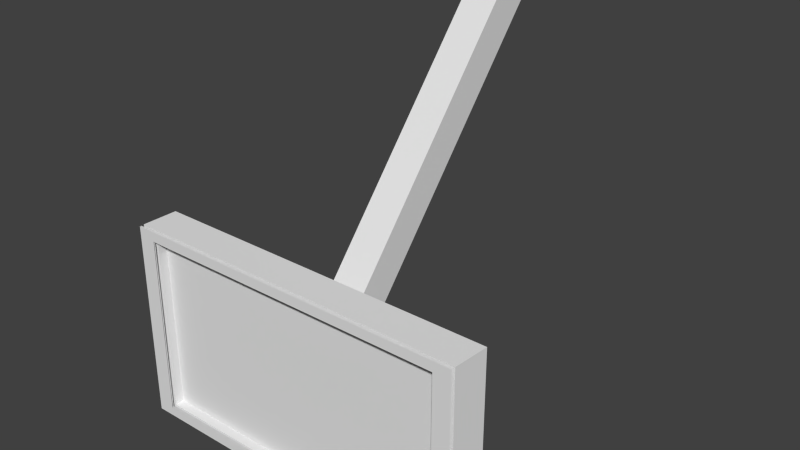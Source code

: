 # Source: ConnectScreen2.blend  (saved by Blender 2.57.0; exported with 4.5.12 LTS)
import bpy
from mathutils import Matrix  # noqa: F401  (used for matrix-valued properties, if any)

bpy.ops.wm.read_factory_settings(use_empty=True)
scene = bpy.context.scene
scene.name = 'Scene'

# ---- collections
col_collection_1 = bpy.data.collections.new('Collection 1'); scene.collection.children.link(col_collection_1)

# ---- world
world_world = bpy.data.worlds.new('World'); scene.world = world_world
world_world.color = (0.05088, 0.05088, 0.05088)
world_world.use_sun_shadow = False
world_world.sun_shadow_jitter_overblur = 0.0
world_world.cycles.sampling_method = 'MANUAL'
world_world.cycles.sample_map_resolution = 256

# ---- meshes
me_cube = bpy.data.meshes.new('Cube')
me_cube.from_pydata([(-2.0, 0.3352, -1.055), (2.0, 0.3352, 1.224), (1.959, -0.04902, 1.207), (1.759, -0.04902, 1.093), (-1.841, -0.04901, 1.093), (1.759, -0.04901, -0.9575), (1.0, 0.4852, 0.882), (-1.0, 0.4852, 0.882), (1.0, 0.4852, -0.713), (-1.0, 0.4852, -0.713), (2.0, 0.3352, -1.055), (-2.0, 0.3352, 1.224), (1.759, 0.1778, -0.9575), (1.759, 0.1778, 1.093), (-1.841, 0.1778, 1.093), (-1.841, 0.1778, -0.9575), (-1.841, -0.04901, -0.9575), (-2.041, -0.04901, -1.071), (1.959, -0.04901, -1.071), (-2.041, -0.04901, 1.207)], [], [(17, 0, 10, 18), (1, 11, 19, 2), (11, 0, 17, 19), (17, 18, 5, 16), (5, 3, 13, 12), (4, 16, 15, 14), (11, 1, 6, 7), (0, 11, 7, 9), (1, 10, 8, 6), (10, 0, 9, 8), (6, 8, 9, 7), (3, 4, 14, 13), (16, 5, 12, 15), (18, 2, 3, 5), (19, 17, 16, 4), (2, 19, 4, 3), (10, 1, 2, 18)])
_uv = me_cube.uv_layers.new(name='UVTex')
_uv.uv.foreach_set('vector', [1.0, 1.0, 0.0, 1.0, 0.0, 0.0, 1.0, 0.0, 0.0, 0.0, 1.0, 0.0, 1.0, 1.0, 0.0, 1.0, 1.0, 1.0, 0.0, 1.0, 0.0, 0.0, 1.0, 0.0, 0.0, 0.0, 1.0, 0.0, 1.0, 1.0, 0.0, 1.0, 0.0, 0.0, 1.0, 0.0, 1.0, 1.0, 0.0, 1.0, 0.0, 0.0, 1.0, 0.0, 1.0, 1.0, 0.0, 1.0, 0.0, 0.0, 1.0, 0.0, 1.0, 1.0, 0.0, 1.0, 0.0, 0.0, 1.0, 0.0, 1.0, 1.0, 0.0, 1.0, 0.0, 0.0, 1.0, 0.0, 1.0, 1.0, 0.0, 1.0, 0.0, 0.0, 1.0, 0.0, 1.0, 1.0, 0.0, 1.0, 0.0, 0.0, 1.0, 0.0, 1.0, 1.0, 0.0, 1.0, 0.0, 0.0, 0.0, 1.0, 1.0, 1.0, 1.0, 0.0, 0.0, 0.0, 0.0, 1.0, 1.0, 1.0, 1.0, 0.0, 0.0, 0.0, 0.0, 1.0, 1.0, 1.0, 1.0, 0.0, 0.0, 0.0, 0.0, 1.0, 1.0, 1.0, 1.0, 0.0, 0.0, 0.0, 0.0, 1.0, 1.0, 1.0, 1.0, 0.0, 0.0, 0.0, 0.0, 1.0, 1.0, 1.0, 1.0, 0.0])
me_cube.materials.append(None)
me_cube.use_remesh_preserve_volume = False
me_cube.use_remesh_preserve_attributes = False
me_cube.use_mirror_vertex_groups = False
me_cube.update()
me_cube_003 = bpy.data.meshes.new('Cube.003')
me_cube_003.from_pydata([(1.959, -0.04902, 1.207), (1.759, -0.04902, 1.093), (-1.841, -0.04901, 1.093), (1.759, -0.04901, -0.9575), (-1.841, -0.04901, -0.9575), (-2.041, -0.04901, -1.071), (1.959, -0.04901, -1.071), (-2.041, -0.04901, 1.207), (-1.841, -0.034, 1.093), (-1.841, -0.034, -0.9575), (1.759, -0.034, -0.9575), (1.959, -0.034, 1.207), (1.959, -0.034, -1.071), (-2.041, -0.034, 1.207), (-2.041, -0.034, -1.071), (1.759, -0.034, 1.093)], [], [(5, 6, 3, 4), (6, 0, 1, 3), (7, 5, 4, 2), (0, 7, 2, 1), (11, 15, 8, 13), (13, 8, 9, 14), (12, 10, 15, 11), (14, 9, 10, 12)])
_uv = me_cube_003.uv_layers.new(name='UVTex')
_uv.uv.foreach_set('vector', [0.0, 0.0, 1.0, 0.0, 1.0, 1.0, 0.0, 1.0, 0.0, 0.0, 0.0, 1.0, 1.0, 1.0, 1.0, 0.0, 0.0, 0.0, 0.0, 1.0, 1.0, 1.0, 1.0, 0.0, 0.0, 0.0, 0.0, 1.0, 1.0, 1.0, 1.0, 0.0, 0.0, 0.0, 1.0, 0.0, 1.0, 1.0, 0.0, 1.0, 0.0, 0.0, 1.0, 0.0, 1.0, 1.0, 0.0, 1.0, 0.0, 0.0, 1.0, 0.0, 1.0, 1.0, 0.0, 1.0, 0.0, 0.0, 0.0, 1.0, 1.0, 1.0, 1.0, 0.0])
me_cube_003.materials.append(None)
me_cube_003.use_remesh_preserve_volume = False
me_cube_003.use_remesh_preserve_attributes = False
me_cube_003.use_mirror_vertex_groups = False
me_cube_003.update()
me_plane = bpy.data.meshes.new('Plane')
me_plane.from_pydata([(1.851, 1.068, -4.366e-08), (1.851, -1.068, 4.366e-08), (-1.851, -1.068, 4.366e-08), (-1.851, 1.068, -4.366e-08)], [], [(0, 3, 2, 1)])
me_plane.use_remesh_preserve_volume = False
me_plane.use_remesh_preserve_attributes = False
me_plane.use_mirror_vertex_groups = False
me_plane.update()
me_cube_001 = bpy.data.meshes.new('Cube.001')
me_cube_001.from_pydata([(0.1836, 0.2126, -0.4411), (0.1836, -0.09457, -0.1848), (-0.2164, -0.09457, -0.1848), (-0.2164, 0.2126, -0.4411), (0.1836, 3.095, 3.014), (0.1836, 2.788, 3.27), (-0.2164, 2.788, 3.27), (-0.2164, 3.095, 3.014)], [], [(0, 1, 2, 3), (4, 7, 6, 5), (0, 4, 5, 1), (1, 5, 6, 2), (2, 6, 7, 3), (4, 0, 3, 7)])
_uv = me_cube_001.uv_layers.new(name='UVTex')
_uv.uv.foreach_set('vector', [0.0, 0.0, 1.0, 0.0, 1.0, 1.0, 0.0, 1.0, 0.0, 0.0, 1.0, 0.0, 1.0, 1.0, 0.0, 1.0, 0.0, 0.0, 1.0, 0.0, 1.0, 1.0, 0.0, 1.0, 0.0, 0.0, 1.0, 0.0, 1.0, 1.0, 0.0, 1.0, 0.0, 0.0, 1.0, 0.0, 1.0, 1.0, 0.0, 1.0, 0.0, 0.0, 1.0, 0.0, 1.0, 1.0, 0.0, 1.0])
me_cube_001.use_remesh_preserve_volume = False
me_cube_001.use_remesh_preserve_attributes = False
me_cube_001.use_mirror_vertex_groups = False
me_cube_001.update()

# ---- objects
ob_tv = bpy.data.objects.new('TV', me_cube)
ob_tvlineface = bpy.data.objects.new('TVLineFace', me_cube_003)
ob_screen = bpy.data.objects.new('Screen', me_plane)
ob_arm = bpy.data.objects.new('Arm', me_cube_001)

# ---- transforms, parenting, visibility, modifiers, constraints
ob_tv.location = (0.0, 0.0, -7.897)
ob_tv.scale = (100.0, 100.0, 100.0)
ob_tv.lock_rotations_4d = False
ob_tv.empty_display_type = 'ARROWS'
ob_tv.lineart.crease_threshold = 0.0
ob_tvlineface.parent = ob_tv
ob_tvlineface.matrix_parent_inverse = Matrix(((1.0, 0.0, 0.0, 0.0), (0.0, 1.0, 0.0, 0.0), (0.0, 0.0, 1.0, -0.1029), (0.0, 0.0, 0.0, 1.0)))
ob_tvlineface.location = (0.0, -0.05, 0.1029)
ob_tvlineface.lock_rotations_4d = False
ob_tvlineface.empty_display_type = 'ARROWS'
ob_tvlineface.lineart.crease_threshold = 0.0
ob_screen.parent = ob_tv
ob_screen.matrix_parent_inverse = Matrix(((1.0, 0.0, 0.0, 0.0), (0.0, 1.0, 0.0, 0.0), (0.0, 0.0, 1.0, -0.1029), (0.0, 0.0, 0.0, 1.0)))
ob_screen.location = (-0.0363, 0.05477, 0.1628)
ob_screen.rotation_euler = (1.571, 0.0, 0.0)
ob_screen.lineart.crease_threshold = 0.0
ob_arm.parent = ob_tv
ob_arm.matrix_parent_inverse = Matrix(((1.0, 0.0, 0.0, 0.0), (0.0, 1.0, 0.0, 0.0), (0.0, 0.0, 1.0, -0.1029), (0.0, 0.0, 0.0, 1.0)))
ob_arm.location = (0.0, 0.241, 0.3162)
ob_arm.lineart.crease_threshold = 0.0

# ---- collection membership
col_collection_1.objects.link(ob_tv)
col_collection_1.objects.link(ob_tvlineface)
col_collection_1.objects.link(ob_screen)
col_collection_1.objects.link(ob_arm)

# ---- scene / render settings (as saved in the file)
scene.frame_start = 1; scene.frame_end = 250; scene.frame_set(1)
scene.render.engine = 'BLENDER_EEVEE_NEXT'
scene.render.image_settings.color_mode = 'RGB'
scene.render.image_settings.compression = 90
scene.render.resolution_percentage = 50
scene.render.dither_intensity = 0.0
scene.render.bake_margin = 2
scene.render.bake_bias = 0.0
scene.cycles.use_denoising = False
scene.cycles.samples = 10
scene.cycles.sampling_pattern = 'TABULATED_SOBOL'
scene.cycles.light_sampling_threshold = 0.0
scene.cycles.use_adaptive_sampling = False
scene.cycles.use_light_tree = False
scene.cycles.blur_glossy = 0.0
scene.cycles.volume_bounces = 1
scene.cycles.pixel_filter_type = 'GAUSSIAN'
scene.cycles.sample_clamp_indirect = 0.0
scene.view_settings.view_transform = 'Standard'
bpy.context.view_layer.update()

# ---- added for rendering (the .blend has no active camera and no usable light): camera, sun
cam_auto = bpy.data.cameras.new('AutoCamera')
cam_auto.lens = 50.0
cam_auto.sensor_width = 36.0
cam_auto.clip_end = 11352.4
ob_auto_camera = bpy.data.objects.new('AutoCamera', cam_auto)
scene.collection.objects.link(ob_auto_camera)
ob_auto_camera.location = (644.824, -614.364, 630.21)
ob_auto_camera.rotation_euler = (1.09748, -7.21219e-08, 0.694738)
scene.camera = ob_auto_camera
light_auto_sun = bpy.data.lights.new('AutoSun', 'SUN')
light_auto_sun.energy = 3.0
light_auto_sun.angle = 0.0523599
ob_auto_sun = bpy.data.objects.new('AutoSun', light_auto_sun)
scene.collection.objects.link(ob_auto_sun)
ob_auto_sun.rotation_euler = (0.872665, 0.174533, 0.523599)
bpy.context.view_layer.update()
